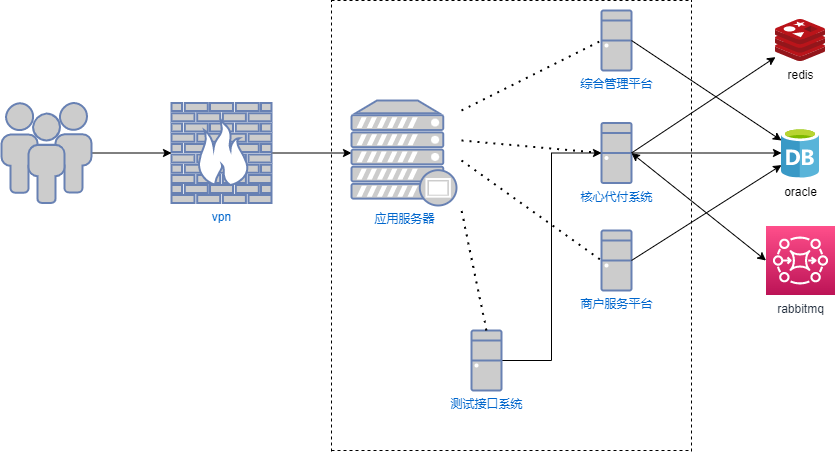

The diagram above was exported from draw.io. Its source (the exported page's mxGraphModel, read from the mxfile embedded in the PNG):
<mxGraphModel dx="1422" dy="839" grid="1" gridSize="10" guides="1" tooltips="1" connect="1" arrows="1" fold="1" page="1" pageScale="1" pageWidth="1100" pageHeight="850" background="none" math="0" shadow="0">
  <root>
    <mxCell id="0" />
    <mxCell id="1" parent="0" />
    <mxCell id="N4EVHBLZRa0PVEyzr3_n-30" style="edgeStyle=orthogonalEdgeStyle;rounded=0;orthogonalLoop=1;jettySize=auto;html=1;exitX=1;exitY=0.5;exitDx=0;exitDy=0;exitPerimeter=0;entryX=0;entryY=0.5;entryDx=0;entryDy=0;entryPerimeter=0;" edge="1" parent="1" source="N4EVHBLZRa0PVEyzr3_n-5" target="N4EVHBLZRa0PVEyzr3_n-29">
      <mxGeometry relative="1" as="geometry" />
    </mxCell>
    <mxCell id="N4EVHBLZRa0PVEyzr3_n-5" value="vpn" style="fontColor=#0066CC;verticalAlign=top;verticalLabelPosition=bottom;labelPosition=center;align=center;html=1;outlineConnect=0;fillColor=#CCCCCC;strokeColor=#6881B3;gradientColor=none;gradientDirection=north;strokeWidth=2;shape=mxgraph.networks.firewall;" vertex="1" parent="1">
      <mxGeometry x="200" y="132.5" width="100" height="100" as="geometry" />
    </mxCell>
    <mxCell id="N4EVHBLZRa0PVEyzr3_n-10" value="综合管理平台" style="fontColor=#0066CC;verticalAlign=top;verticalLabelPosition=bottom;labelPosition=center;align=center;html=1;outlineConnect=0;fillColor=#CCCCCC;strokeColor=#6881B3;gradientColor=none;gradientDirection=north;strokeWidth=2;shape=mxgraph.networks.desktop_pc;" vertex="1" parent="1">
      <mxGeometry x="630" y="40" width="30" height="60" as="geometry" />
    </mxCell>
    <mxCell id="N4EVHBLZRa0PVEyzr3_n-28" style="edgeStyle=orthogonalEdgeStyle;rounded=0;orthogonalLoop=1;jettySize=auto;html=1;exitX=1;exitY=0.5;exitDx=0;exitDy=0;exitPerimeter=0;entryX=0;entryY=0.5;entryDx=0;entryDy=0;entryPerimeter=0;" edge="1" parent="1" source="N4EVHBLZRa0PVEyzr3_n-11" target="N4EVHBLZRa0PVEyzr3_n-5">
      <mxGeometry relative="1" as="geometry" />
    </mxCell>
    <mxCell id="N4EVHBLZRa0PVEyzr3_n-11" value="" style="fontColor=#0066CC;verticalAlign=top;verticalLabelPosition=bottom;labelPosition=center;align=center;html=1;outlineConnect=0;fillColor=#CCCCCC;strokeColor=#6881B3;gradientColor=none;gradientDirection=north;strokeWidth=2;shape=mxgraph.networks.users;" vertex="1" parent="1">
      <mxGeometry x="30" y="132.5" width="90" height="100" as="geometry" />
    </mxCell>
    <mxCell id="N4EVHBLZRa0PVEyzr3_n-44" style="edgeStyle=orthogonalEdgeStyle;rounded=0;orthogonalLoop=1;jettySize=auto;html=1;exitX=1;exitY=0.5;exitDx=0;exitDy=0;exitPerimeter=0;" edge="1" parent="1" source="N4EVHBLZRa0PVEyzr3_n-13" target="N4EVHBLZRa0PVEyzr3_n-36">
      <mxGeometry relative="1" as="geometry" />
    </mxCell>
    <mxCell id="N4EVHBLZRa0PVEyzr3_n-13" value="核心代付系统" style="fontColor=#0066CC;verticalAlign=top;verticalLabelPosition=bottom;labelPosition=center;align=center;html=1;outlineConnect=0;fillColor=#CCCCCC;strokeColor=#6881B3;gradientColor=none;gradientDirection=north;strokeWidth=2;shape=mxgraph.networks.desktop_pc;" vertex="1" parent="1">
      <mxGeometry x="630" y="152.5" width="30" height="60" as="geometry" />
    </mxCell>
    <mxCell id="N4EVHBLZRa0PVEyzr3_n-14" value="商户服务平台" style="fontColor=#0066CC;verticalAlign=top;verticalLabelPosition=bottom;labelPosition=center;align=center;html=1;outlineConnect=0;fillColor=#CCCCCC;strokeColor=#6881B3;gradientColor=none;gradientDirection=north;strokeWidth=2;shape=mxgraph.networks.desktop_pc;" vertex="1" parent="1">
      <mxGeometry x="630" y="260" width="30" height="60" as="geometry" />
    </mxCell>
    <mxCell id="N4EVHBLZRa0PVEyzr3_n-29" value="应用服务器" style="fontColor=#0066CC;verticalAlign=top;verticalLabelPosition=bottom;labelPosition=center;align=center;html=1;outlineConnect=0;fillColor=#CCCCCC;strokeColor=#6881B3;gradientColor=none;gradientDirection=north;strokeWidth=2;shape=mxgraph.networks.proxy_server;" vertex="1" parent="1">
      <mxGeometry x="380" y="130" width="105" height="105" as="geometry" />
    </mxCell>
    <mxCell id="N4EVHBLZRa0PVEyzr3_n-35" value="redis" style="sketch=0;aspect=fixed;html=1;points=[];align=center;image;fontSize=12;image=img/lib/mscae/Cache_Redis_Product.svg;" vertex="1" parent="1">
      <mxGeometry x="804" y="49" width="50" height="42" as="geometry" />
    </mxCell>
    <mxCell id="N4EVHBLZRa0PVEyzr3_n-37" value="rabbitmq" style="sketch=0;points=[[0,0,0],[0.25,0,0],[0.5,0,0],[0.75,0,0],[1,0,0],[0,1,0],[0.25,1,0],[0.5,1,0],[0.75,1,0],[1,1,0],[0,0.25,0],[0,0.5,0],[0,0.75,0],[1,0.25,0],[1,0.5,0],[1,0.75,0]];outlineConnect=0;fontColor=#232F3E;gradientColor=#FF4F8B;gradientDirection=north;fillColor=#BC1356;strokeColor=#ffffff;dashed=0;verticalLabelPosition=bottom;verticalAlign=top;align=center;html=1;fontSize=12;fontStyle=0;aspect=fixed;shape=mxgraph.aws4.resourceIcon;resIcon=mxgraph.aws4.mq;" vertex="1" parent="1">
      <mxGeometry x="794.5" y="255.5" width="69" height="69" as="geometry" />
    </mxCell>
    <mxCell id="N4EVHBLZRa0PVEyzr3_n-36" value="oracle" style="sketch=0;aspect=fixed;html=1;points=[];align=center;image;fontSize=12;image=img/lib/mscae/Database_General.svg;" vertex="1" parent="1">
      <mxGeometry x="810" y="157.5" width="38" height="50" as="geometry" />
    </mxCell>
    <mxCell id="N4EVHBLZRa0PVEyzr3_n-52" value="" style="endArrow=classic;html=1;rounded=0;exitX=1;exitY=0.5;exitDx=0;exitDy=0;exitPerimeter=0;" edge="1" parent="1" source="N4EVHBLZRa0PVEyzr3_n-13" target="N4EVHBLZRa0PVEyzr3_n-35">
      <mxGeometry width="50" height="50" relative="1" as="geometry">
        <mxPoint x="690" y="160" as="sourcePoint" />
        <mxPoint x="740" y="110" as="targetPoint" />
      </mxGeometry>
    </mxCell>
    <mxCell id="N4EVHBLZRa0PVEyzr3_n-56" value="" style="endArrow=classic;html=1;rounded=0;exitX=1;exitY=0.5;exitDx=0;exitDy=0;exitPerimeter=0;" edge="1" parent="1" source="N4EVHBLZRa0PVEyzr3_n-10">
      <mxGeometry width="50" height="50" relative="1" as="geometry">
        <mxPoint x="920" y="110" as="sourcePoint" />
        <mxPoint x="810" y="170" as="targetPoint" />
      </mxGeometry>
    </mxCell>
    <mxCell id="N4EVHBLZRa0PVEyzr3_n-57" value="" style="endArrow=classic;html=1;rounded=0;exitX=1;exitY=0.5;exitDx=0;exitDy=0;exitPerimeter=0;" edge="1" parent="1" source="N4EVHBLZRa0PVEyzr3_n-14" target="N4EVHBLZRa0PVEyzr3_n-36">
      <mxGeometry width="50" height="50" relative="1" as="geometry">
        <mxPoint x="680" y="320" as="sourcePoint" />
        <mxPoint x="810" y="183" as="targetPoint" />
      </mxGeometry>
    </mxCell>
    <mxCell id="N4EVHBLZRa0PVEyzr3_n-58" value="" style="endArrow=classic;startArrow=classic;html=1;rounded=0;entryX=1;entryY=0.5;entryDx=0;entryDy=0;entryPerimeter=0;exitX=0;exitY=0.5;exitDx=0;exitDy=0;exitPerimeter=0;" edge="1" parent="1" source="N4EVHBLZRa0PVEyzr3_n-37" target="N4EVHBLZRa0PVEyzr3_n-13">
      <mxGeometry width="50" height="50" relative="1" as="geometry">
        <mxPoint x="700" y="270" as="sourcePoint" />
        <mxPoint x="750" y="220" as="targetPoint" />
      </mxGeometry>
    </mxCell>
    <mxCell id="N4EVHBLZRa0PVEyzr3_n-59" value="" style="endArrow=none;dashed=1;html=1;rounded=0;" edge="1" parent="1">
      <mxGeometry width="50" height="50" relative="1" as="geometry">
        <mxPoint x="360" y="481" as="sourcePoint" />
        <mxPoint x="360" y="30" as="targetPoint" />
      </mxGeometry>
    </mxCell>
    <mxCell id="N4EVHBLZRa0PVEyzr3_n-60" value="" style="endArrow=none;dashed=1;html=1;rounded=0;" edge="1" parent="1">
      <mxGeometry width="50" height="50" relative="1" as="geometry">
        <mxPoint x="360" y="30" as="sourcePoint" />
        <mxPoint x="720" y="30" as="targetPoint" />
      </mxGeometry>
    </mxCell>
    <mxCell id="N4EVHBLZRa0PVEyzr3_n-61" value="" style="endArrow=none;dashed=1;html=1;rounded=0;" edge="1" parent="1">
      <mxGeometry width="50" height="50" relative="1" as="geometry">
        <mxPoint x="360" y="480" as="sourcePoint" />
        <mxPoint x="720" y="480" as="targetPoint" />
      </mxGeometry>
    </mxCell>
    <mxCell id="N4EVHBLZRa0PVEyzr3_n-62" value="" style="endArrow=none;dashed=1;html=1;rounded=0;" edge="1" parent="1">
      <mxGeometry width="50" height="50" relative="1" as="geometry">
        <mxPoint x="720" y="481" as="sourcePoint" />
        <mxPoint x="720" y="30" as="targetPoint" />
      </mxGeometry>
    </mxCell>
    <mxCell id="N4EVHBLZRa0PVEyzr3_n-64" value="" style="endArrow=none;dashed=1;html=1;dashPattern=1 3;strokeWidth=2;rounded=0;entryX=0;entryY=0.5;entryDx=0;entryDy=0;entryPerimeter=0;" edge="1" parent="1" target="N4EVHBLZRa0PVEyzr3_n-10">
      <mxGeometry width="50" height="50" relative="1" as="geometry">
        <mxPoint x="490" y="140" as="sourcePoint" />
        <mxPoint x="550" y="100" as="targetPoint" />
      </mxGeometry>
    </mxCell>
    <mxCell id="N4EVHBLZRa0PVEyzr3_n-65" value="" style="endArrow=none;dashed=1;html=1;dashPattern=1 3;strokeWidth=2;rounded=0;entryX=0;entryY=0.5;entryDx=0;entryDy=0;entryPerimeter=0;" edge="1" parent="1" target="N4EVHBLZRa0PVEyzr3_n-13">
      <mxGeometry width="50" height="50" relative="1" as="geometry">
        <mxPoint x="490" y="170" as="sourcePoint" />
        <mxPoint x="600" y="160" as="targetPoint" />
      </mxGeometry>
    </mxCell>
    <mxCell id="N4EVHBLZRa0PVEyzr3_n-66" value="" style="endArrow=none;dashed=1;html=1;dashPattern=1 3;strokeWidth=2;rounded=0;entryX=0;entryY=0.5;entryDx=0;entryDy=0;entryPerimeter=0;" edge="1" parent="1" target="N4EVHBLZRa0PVEyzr3_n-14">
      <mxGeometry width="50" height="50" relative="1" as="geometry">
        <mxPoint x="490" y="190" as="sourcePoint" />
        <mxPoint x="560" y="220" as="targetPoint" />
      </mxGeometry>
    </mxCell>
    <mxCell id="N4EVHBLZRa0PVEyzr3_n-69" style="edgeStyle=orthogonalEdgeStyle;rounded=0;orthogonalLoop=1;jettySize=auto;html=1;entryX=0;entryY=0.5;entryDx=0;entryDy=0;entryPerimeter=0;" edge="1" parent="1" source="N4EVHBLZRa0PVEyzr3_n-67" target="N4EVHBLZRa0PVEyzr3_n-13">
      <mxGeometry relative="1" as="geometry">
        <mxPoint x="570" y="280" as="targetPoint" />
      </mxGeometry>
    </mxCell>
    <mxCell id="N4EVHBLZRa0PVEyzr3_n-67" value="测试接口系统" style="fontColor=#0066CC;verticalAlign=top;verticalLabelPosition=bottom;labelPosition=center;align=center;html=1;outlineConnect=0;fillColor=#CCCCCC;strokeColor=#6881B3;gradientColor=none;gradientDirection=north;strokeWidth=2;shape=mxgraph.networks.desktop_pc;" vertex="1" parent="1">
      <mxGeometry x="500" y="360" width="30" height="60" as="geometry" />
    </mxCell>
    <mxCell id="N4EVHBLZRa0PVEyzr3_n-68" value="" style="endArrow=none;dashed=1;html=1;dashPattern=1 3;strokeWidth=2;rounded=0;exitX=0.5;exitY=0;exitDx=0;exitDy=0;exitPerimeter=0;" edge="1" parent="1" source="N4EVHBLZRa0PVEyzr3_n-67">
      <mxGeometry width="50" height="50" relative="1" as="geometry">
        <mxPoint x="470" y="340" as="sourcePoint" />
        <mxPoint x="490" y="240" as="targetPoint" />
      </mxGeometry>
    </mxCell>
  </root>
</mxGraphModel>